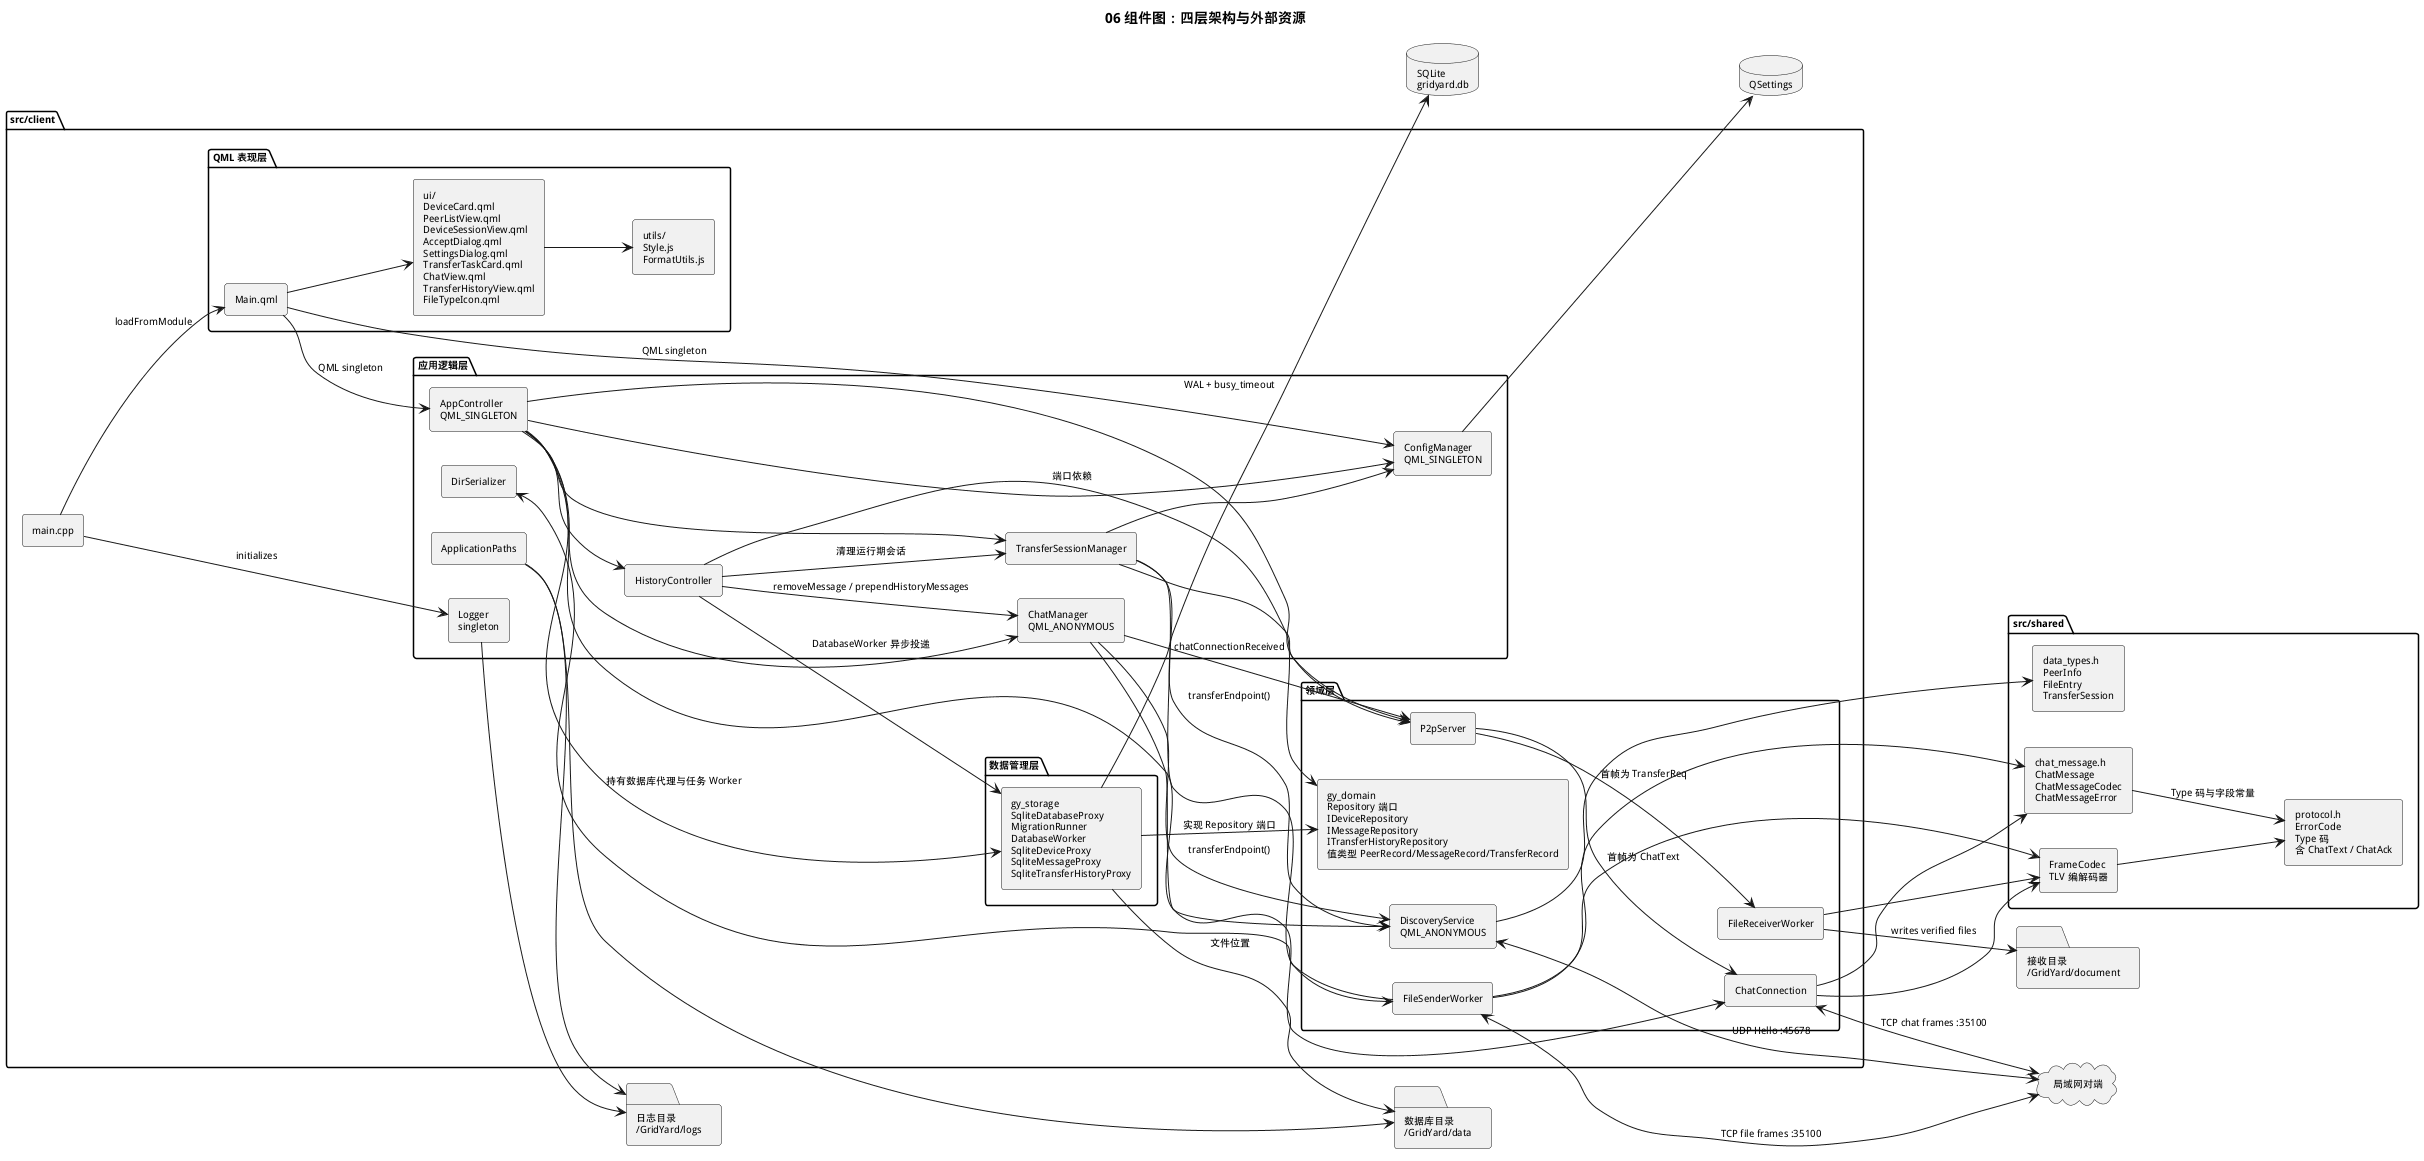

The diagram above was rendered by PlantUML. Its source (embedded in the PNG):
@startuml
title 06 组件图：四层架构与外部资源
left to right direction
skinparam componentStyle rectangle
skinparam componentFontSize 11
skinparam defaultFontSize 10

package "src/client" {
  [main.cpp] as MainCpp
  package "QML 表现层" {
    [Main.qml] as MainQml
    [ui/\nDeviceCard.qml\nPeerListView.qml\nDeviceSessionView.qml\nAcceptDialog.qml\nSettingsDialog.qml\nTransferTaskCard.qml\nChatView.qml\nTransferHistoryView.qml\nFileTypeIcon.qml] as Ui
    [utils/\nStyle.js\nFormatUtils.js] as Utils
  }
  package "应用逻辑层" {
    [AppController\nQML_SINGLETON] as App
    [TransferSessionManager] as Tsm
    [ChatManager\nQML_ANONYMOUS] as Chat
    [HistoryController] as History
    [ConfigManager\nQML_SINGLETON] as Config
    [DirSerializer] as Dir
    [Logger\nsingleton] as Logger
    [ApplicationPaths] as Paths
  }
  package "领域层" {
    [DiscoveryService\nQML_ANONYMOUS] as Discovery
    [P2pServer] as P2p
    [FileSenderWorker] as Sender
    [FileReceiverWorker] as Receiver
    [ChatConnection] as ChatConn
    [gy_domain\nRepository 端口\nIDeviceRepository\nIMessageRepository\nITransferHistoryRepository\n值类型 PeerRecord/MessageRecord/TransferRecord] as DomainPort
  }
  package "数据管理层" {
    [gy_storage\nSqliteDatabaseProxy\nMigrationRunner\nDatabaseWorker\nSqliteDeviceProxy\nSqliteMessageProxy\nSqliteTransferHistoryProxy] as Storage
  }
}

package "src/shared" {
  [protocol.h\nErrorCode\nType 码\n含 ChatText / ChatAck] as Protocol
  [FrameCodec\nTLV 编解码器] as Codec
  [data_types.h\nPeerInfo\nFileEntry\nTransferSession] as Types
  [chat_message.h\nChatMessage\nChatMessageCodec\nChatMessageError] as ChatMsg
}

database "QSettings" as Settings
database "SQLite\ngridyard.db" as Database
folder "接收目录\n~/GridYard/document" as ReceiveDir
folder "日志目录\n~/GridYard/logs" as LogDir
folder "数据库目录\n~/GridYard/data" as DataDir
cloud "局域网对端" as Peer

MainCpp --> Logger : initializes
MainCpp --> MainQml : loadFromModule
MainQml --> App : QML singleton
MainQml --> Config : QML singleton
MainQml --> Ui
Ui --> Utils
App --> Config
App --> Discovery
App --> P2p
App --> Tsm
App --> Chat
App --> History
App --> Storage : 持有数据库代理与任务 Worker
Tsm --> Config
Tsm --> Discovery : transferEndpoint()
Tsm --> P2p
Tsm --> Sender
P2p --> Receiver : 首帧为 TransferReq
P2p --> ChatConn : 首帧为 ChatText
Chat --> Discovery : transferEndpoint()
Chat --> P2p : chatConnectionReceived
Chat --> ChatConn
History --> Chat : removeMessage / prependHistoryMessages
History --> Tsm : 清理运行期会话
History --> DomainPort : 端口依赖
History --> Storage : DatabaseWorker 异步投递
Sender --> Dir
Sender --> Codec
Sender --> ChatMsg
Receiver --> Codec
ChatConn --> Codec
ChatConn --> ChatMsg
Storage --> DomainPort : 实现 Repository 端口
Discovery --> Types
Codec --> Protocol
ChatMsg --> Protocol : Type 码与字段常量
Config --> Settings
Logger --> LogDir
Paths --> LogDir
Paths --> DataDir
Storage --> Database : WAL + busy_timeout
Storage --> DataDir : 文件位置
Receiver --> ReceiveDir : writes verified files
Discovery <--> Peer : UDP Hello :45678
Sender <--> Peer : TCP file frames :35100
ChatConn <--> Peer : TCP chat frames :35100
@enduml